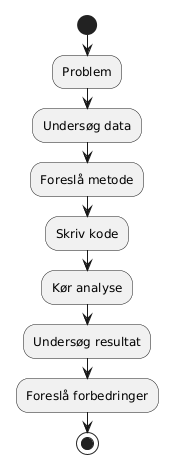

The diagram above was rendered by PlantUML. Its source (embedded in the PNG):
@startuml
start
:Problem;
:Undersøg data;
:Foreslå metode;
:Skriv kode;
:Kør analyse;
:Undersøg resultat;
:Foreslå forbedringer;
stop
@enduml